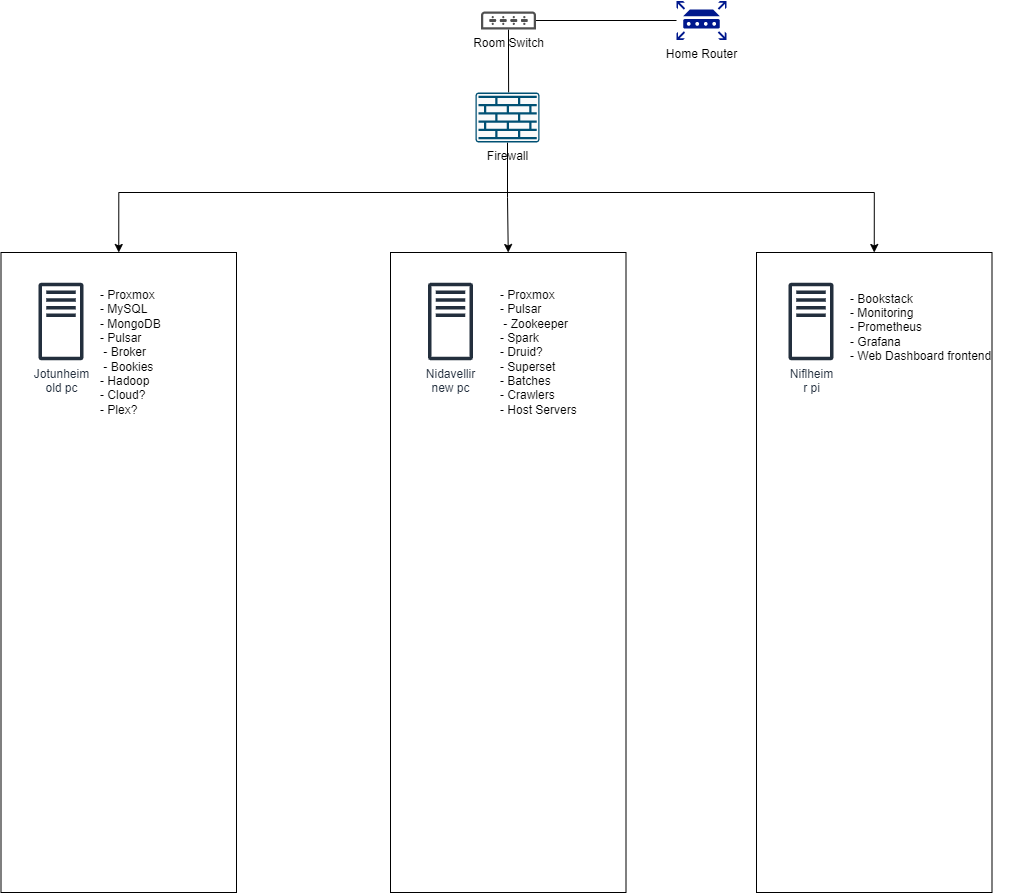

The diagram above was exported from draw.io. Its source (the exported page's mxGraphModel, read from the mxfile embedded in the PNG):
<mxGraphModel dx="1112" dy="868" grid="1" gridSize="10" guides="1" tooltips="1" connect="1" arrows="1" fold="1" page="1" pageScale="1" pageWidth="827" pageHeight="1169" math="0" shadow="0">
  <root>
    <mxCell id="0" />
    <mxCell id="1" parent="0" />
    <mxCell id="Rp1BgPSZoUE1h_AgtUlV-14" value="" style="rounded=0;whiteSpace=wrap;html=1;" parent="1" vertex="1">
      <mxGeometry x="840" y="320" width="235.5" height="640" as="geometry" />
    </mxCell>
    <mxCell id="Rp1BgPSZoUE1h_AgtUlV-13" value="" style="rounded=0;whiteSpace=wrap;html=1;" parent="1" vertex="1">
      <mxGeometry x="474" y="320" width="235.5" height="640" as="geometry" />
    </mxCell>
    <mxCell id="Rp1BgPSZoUE1h_AgtUlV-12" value="" style="rounded=0;whiteSpace=wrap;html=1;" parent="1" vertex="1">
      <mxGeometry x="84.5" y="320" width="235.5" height="640" as="geometry" />
    </mxCell>
    <mxCell id="Rp1BgPSZoUE1h_AgtUlV-10" style="edgeStyle=orthogonalEdgeStyle;rounded=0;orthogonalLoop=1;jettySize=auto;html=1;endArrow=none;endFill=0;" parent="1" source="Rp1BgPSZoUE1h_AgtUlV-1" target="Rp1BgPSZoUE1h_AgtUlV-2" edge="1">
      <mxGeometry relative="1" as="geometry" />
    </mxCell>
    <mxCell id="Rp1BgPSZoUE1h_AgtUlV-1" value="Home Router" style="sketch=0;aspect=fixed;pointerEvents=1;shadow=0;dashed=0;html=1;strokeColor=none;labelPosition=center;verticalLabelPosition=bottom;verticalAlign=top;align=center;fillColor=#00188D;shape=mxgraph.mscae.enterprise.router" parent="1" vertex="1">
      <mxGeometry x="760" y="68.5" width="50" height="39" as="geometry" />
    </mxCell>
    <mxCell id="Rp1BgPSZoUE1h_AgtUlV-11" style="edgeStyle=orthogonalEdgeStyle;rounded=0;orthogonalLoop=1;jettySize=auto;html=1;entryX=0.518;entryY=0.168;entryDx=0;entryDy=0;entryPerimeter=0;endArrow=none;endFill=0;" parent="1" source="Rp1BgPSZoUE1h_AgtUlV-2" target="Rp1BgPSZoUE1h_AgtUlV-3" edge="1">
      <mxGeometry relative="1" as="geometry" />
    </mxCell>
    <mxCell id="Rp1BgPSZoUE1h_AgtUlV-2" value="Room Switch" style="sketch=0;pointerEvents=1;shadow=0;dashed=0;html=1;strokeColor=none;fillColor=#505050;labelPosition=center;verticalLabelPosition=bottom;verticalAlign=top;outlineConnect=0;align=center;shape=mxgraph.office.devices.switch;" parent="1" vertex="1">
      <mxGeometry x="564.5" y="79" width="55" height="18" as="geometry" />
    </mxCell>
    <mxCell id="Rp1BgPSZoUE1h_AgtUlV-17" style="edgeStyle=orthogonalEdgeStyle;rounded=0;orthogonalLoop=1;jettySize=auto;html=1;entryX=0.5;entryY=0;entryDx=0;entryDy=0;" parent="1" source="Rp1BgPSZoUE1h_AgtUlV-3" target="Rp1BgPSZoUE1h_AgtUlV-12" edge="1">
      <mxGeometry relative="1" as="geometry">
        <Array as="points">
          <mxPoint x="591" y="260" />
          <mxPoint x="202" y="260" />
        </Array>
      </mxGeometry>
    </mxCell>
    <mxCell id="Rp1BgPSZoUE1h_AgtUlV-18" style="edgeStyle=orthogonalEdgeStyle;rounded=0;orthogonalLoop=1;jettySize=auto;html=1;entryX=0.5;entryY=0;entryDx=0;entryDy=0;" parent="1" source="Rp1BgPSZoUE1h_AgtUlV-3" target="Rp1BgPSZoUE1h_AgtUlV-14" edge="1">
      <mxGeometry relative="1" as="geometry">
        <Array as="points">
          <mxPoint x="591" y="260" />
          <mxPoint x="958" y="260" />
        </Array>
      </mxGeometry>
    </mxCell>
    <mxCell id="Rp1BgPSZoUE1h_AgtUlV-19" style="edgeStyle=orthogonalEdgeStyle;rounded=0;orthogonalLoop=1;jettySize=auto;html=1;entryX=0.5;entryY=0;entryDx=0;entryDy=0;" parent="1" source="Rp1BgPSZoUE1h_AgtUlV-3" target="Rp1BgPSZoUE1h_AgtUlV-13" edge="1">
      <mxGeometry relative="1" as="geometry" />
    </mxCell>
    <mxCell id="Rp1BgPSZoUE1h_AgtUlV-3" value="Firewall" style="sketch=0;points=[[0.015,0.015,0],[0.985,0.015,0],[0.985,0.985,0],[0.015,0.985,0],[0.25,0,0],[0.5,0,0],[0.75,0,0],[1,0.25,0],[1,0.5,0],[1,0.75,0],[0.75,1,0],[0.5,1,0],[0.25,1,0],[0,0.75,0],[0,0.5,0],[0,0.25,0]];verticalLabelPosition=bottom;html=1;verticalAlign=top;aspect=fixed;align=center;pointerEvents=1;shape=mxgraph.cisco19.rect;prIcon=firewall;fillColor=#FAFAFA;strokeColor=#005073;" parent="1" vertex="1">
      <mxGeometry x="559" y="160" width="64" height="50" as="geometry" />
    </mxCell>
    <mxCell id="Rp1BgPSZoUE1h_AgtUlV-4" value="Nidavellir&lt;br&gt;new pc" style="sketch=0;outlineConnect=0;fontColor=#232F3E;gradientColor=none;fillColor=#232F3D;strokeColor=none;dashed=0;verticalLabelPosition=bottom;verticalAlign=top;align=center;html=1;fontSize=12;fontStyle=0;aspect=fixed;pointerEvents=1;shape=mxgraph.aws4.traditional_server;" parent="1" vertex="1">
      <mxGeometry x="511.5" y="350" width="45" height="78" as="geometry" />
    </mxCell>
    <mxCell id="Rp1BgPSZoUE1h_AgtUlV-5" value="Jotunheim&lt;br&gt;old pc" style="sketch=0;outlineConnect=0;fontColor=#232F3E;gradientColor=none;fillColor=#232F3D;strokeColor=none;dashed=0;verticalLabelPosition=bottom;verticalAlign=top;align=center;html=1;fontSize=12;fontStyle=0;aspect=fixed;pointerEvents=1;shape=mxgraph.aws4.traditional_server;" parent="1" vertex="1">
      <mxGeometry x="122" y="350" width="45" height="78" as="geometry" />
    </mxCell>
    <mxCell id="Rp1BgPSZoUE1h_AgtUlV-6" value="Niflheim&lt;br&gt;r pi" style="sketch=0;outlineConnect=0;fontColor=#232F3E;gradientColor=none;fillColor=#232F3D;strokeColor=none;dashed=0;verticalLabelPosition=bottom;verticalAlign=top;align=center;html=1;fontSize=12;fontStyle=0;aspect=fixed;pointerEvents=1;shape=mxgraph.aws4.traditional_server;" parent="1" vertex="1">
      <mxGeometry x="872" y="350" width="45" height="78" as="geometry" />
    </mxCell>
    <mxCell id="Rp1BgPSZoUE1h_AgtUlV-7" value="- Bookstack&lt;br style=&quot;border-color: var(--border-color);&quot;&gt;- Monitoring&lt;br style=&quot;border-color: var(--border-color);&quot;&gt; - Prometheus&lt;br style=&quot;border-color: var(--border-color);&quot;&gt;&lt;span style=&quot;border-color: var(--border-color);&quot;&gt; &lt;/span&gt;- Grafana&lt;br style=&quot;border-color: var(--border-color);&quot;&gt;- Web Dashboard frontend" style="text;html=1;align=left;verticalAlign=middle;resizable=0;points=[];autosize=1;strokeColor=none;fillColor=none;" parent="1" vertex="1">
      <mxGeometry x="932" y="350" width="160" height="90" as="geometry" />
    </mxCell>
    <mxCell id="Rp1BgPSZoUE1h_AgtUlV-8" value="- Proxmox&lt;br&gt;- MySQL&lt;br&gt;- MongoDB&lt;br&gt;- Pulsar&lt;br&gt;&lt;span style=&quot;white-space: pre;&quot;&gt; &lt;/span&gt;- Broker&lt;br&gt;&lt;span style=&quot;white-space: pre;&quot;&gt; &lt;/span&gt;- Bookies&lt;br&gt;- Hadoop&lt;br&gt;- Cloud?&lt;br&gt;- Plex?" style="text;html=1;align=left;verticalAlign=middle;resizable=0;points=[];autosize=1;strokeColor=none;fillColor=none;" parent="1" vertex="1">
      <mxGeometry x="182" y="350" width="100" height="140" as="geometry" />
    </mxCell>
    <mxCell id="Rp1BgPSZoUE1h_AgtUlV-9" value="- Proxmox&lt;br&gt;- Pulsar&lt;br&gt;&lt;span style=&quot;white-space: pre;&quot;&gt; &lt;/span&gt;- Zookeeper&lt;br&gt;- Spark&lt;br&gt;- Druid?&lt;br&gt;- Superset&lt;br&gt;- Batches&lt;br&gt;- Crawlers&lt;br&gt;- Host Servers" style="text;html=1;align=left;verticalAlign=middle;resizable=0;points=[];autosize=1;strokeColor=none;fillColor=none;" parent="1" vertex="1">
      <mxGeometry x="582" y="350" width="110" height="140" as="geometry" />
    </mxCell>
  </root>
</mxGraphModel>